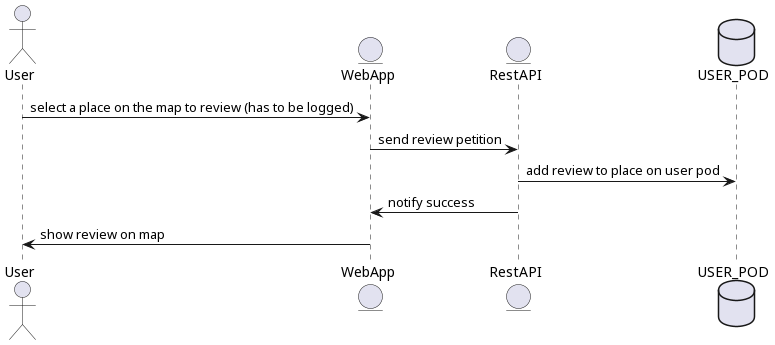

The diagram above was rendered by PlantUML. Its source (embedded in the PNG):
@startuml
actor User
entity EntityWeb as "WebApp"
entity EntityRest as "RestAPI"
database Pod as "USER_POD"

User -> EntityWeb: select a place on the map to review (has to be logged)
EntityWeb -> EntityRest: send review petition
EntityRest -> Pod: add review to place on user pod
EntityRest -> EntityWeb: notify success
EntityWeb -> User: show review on map
@enduml